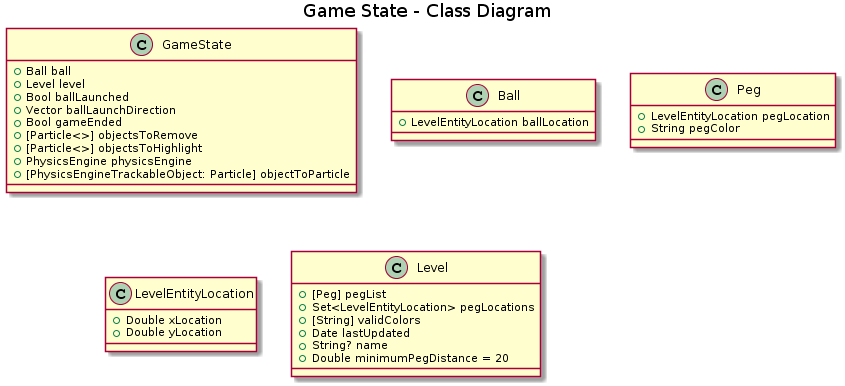

The diagram above was rendered by PlantUML. Its source (embedded in the PNG):
@startuml
title Game State - Class Diagram

class GameState {
    +Ball ball
    +Level level
    +Bool ballLaunched
    +Vector ballLaunchDirection
    +Bool gameEnded
    +[Particle<>] objectsToRemove
    +[Particle<>] objectsToHighlight
    +PhysicsEngine physicsEngine
    +[PhysicsEngineTrackableObject: Particle] objectToParticle
}

class Ball {
    +LevelEntityLocation ballLocation
}

class Peg {
    +LevelEntityLocation pegLocation
    +String pegColor
}

class LevelEntityLocation {
    +Double xLocation
    +Double yLocation
}

class Level {
    +[Peg] pegList
    +Set<LevelEntityLocation> pegLocations
    +[String] validColors
    +Date lastUpdated
    +String? name
    +Double minimumPegDistance = 20
}
@enduml